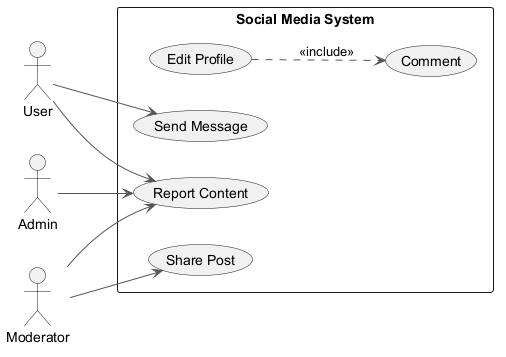

The diagram above was rendered by PlantUML. Its source (embedded in the PNG):
@startuml
skinparam monochrome true
skinparam ArrowColor #555555
left to right direction
actor "Moderator" as M
actor "User" as U
actor "Admin" as A
rectangle "Social Media System" {
  usecase "Edit Profile" as UC_EditProfile
  usecase "Comment" as UC_Comment
  usecase "Share Post" as UC_SharePost
  usecase "Report Content" as UC_ReportContent
  usecase "Send Message" as UC_SendMessage
}
M --> UC_ReportContent
M --> UC_SharePost
U --> UC_SendMessage
U --> UC_ReportContent
A --> UC_ReportContent
UC_EditProfile ..> UC_Comment : <<include>>
@enduml